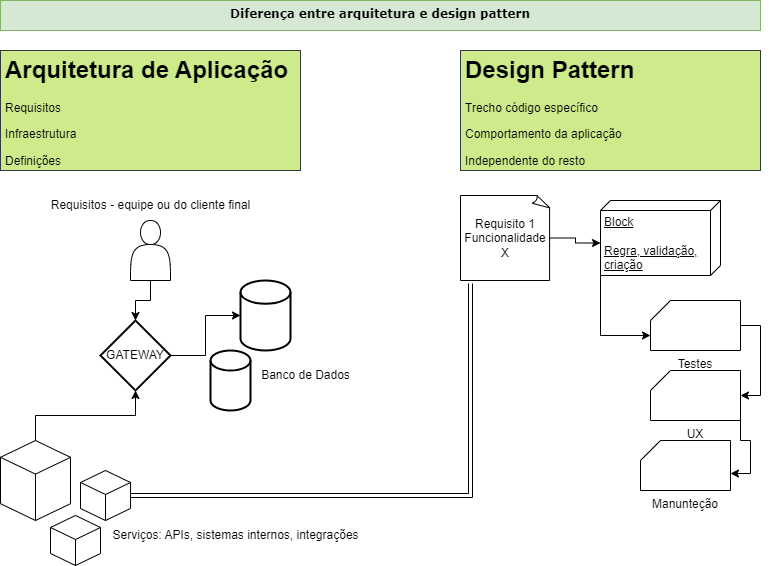

The diagram above was exported from draw.io. Its source (the exported page's mxGraphModel, read from the mxfile embedded in the PNG):
<mxGraphModel dx="880" dy="595" grid="1" gridSize="10" guides="1" tooltips="1" connect="1" arrows="1" fold="1" page="1" pageScale="1" pageWidth="827" pageHeight="1169" math="0" shadow="0">
  <root>
    <mxCell id="0" />
    <mxCell id="1" parent="0" />
    <mxCell id="yOXteJjp_M4FqLe573UW-1" value="&lt;h1&gt;Arquitetura de Aplicação&lt;/h1&gt;&lt;p&gt;Requisitos&lt;/p&gt;&lt;p&gt;Infraestrutura&lt;/p&gt;&lt;p&gt;&lt;span style=&quot;background-color: initial;&quot;&gt;Definições&lt;/span&gt;&lt;br&gt;&lt;/p&gt;" style="text;html=1;spacing=5;spacingTop=-20;whiteSpace=wrap;overflow=hidden;rounded=0;fillColor=#cdeb8b;strokeColor=#36393d;" parent="1" vertex="1">
      <mxGeometry x="40" y="70" width="300" height="120" as="geometry" />
    </mxCell>
    <mxCell id="yOXteJjp_M4FqLe573UW-2" value="&lt;p style=&quot;line-height: 90%; margin-top: 0pt; margin-bottom: 0pt; margin-right: 0in; text-indent: 0in; unicode-bidi: embed; font-size: 12px;&quot;&gt;&lt;/p&gt;&lt;div style=&quot;font-size: 12px;&quot;&gt;&lt;span style=&quot;font-size: 12px; font-weight: bold; text-indent: 0in; background-color: initial;&quot;&gt;Diferença&amp;nbsp;&lt;/span&gt;&lt;span style=&quot;font-variant-numeric: normal; font-variant-east-asian: normal; font-variant-alternates: normal; font-variant-position: normal; font-weight: bold; background-color: initial; text-indent: 0in;&quot;&gt;entre &lt;/span&gt;&lt;span style=&quot;font-variant-numeric: normal; font-variant-east-asian: normal; font-variant-alternates: normal; font-variant-position: normal; font-weight: bold; background-color: initial; text-indent: 0in;&quot;&gt;arquitetura&amp;nbsp;&lt;/span&gt;&lt;span style=&quot;background-color: initial; text-indent: 0in; font-weight: bold;&quot;&gt;e design pattern&lt;/span&gt;&lt;/div&gt;&lt;p style=&quot;font-size: 12px;&quot;&gt;&lt;/p&gt;" style="text;whiteSpace=wrap;html=1;fontFamily=Verdana;fillColor=#d5e8d4;strokeColor=#82b366;align=center;fontSize=12;" parent="1" vertex="1">
      <mxGeometry x="40" y="20" width="760" height="30" as="geometry" />
    </mxCell>
    <mxCell id="yOXteJjp_M4FqLe573UW-3" value="&lt;h1&gt;Design Pattern&lt;/h1&gt;&lt;p&gt;Trecho código específico&lt;/p&gt;&lt;p&gt;Comportamento da aplicação&lt;/p&gt;&lt;p&gt;&lt;span style=&quot;background-color: initial;&quot;&gt;Independente do resto&lt;/span&gt;&lt;br&gt;&lt;/p&gt;" style="text;html=1;spacing=5;spacingTop=-20;whiteSpace=wrap;overflow=hidden;rounded=0;fillColor=#cdeb8b;strokeColor=#36393d;" parent="1" vertex="1">
      <mxGeometry x="500" y="70" width="300" height="120" as="geometry" />
    </mxCell>
    <mxCell id="yOXteJjp_M4FqLe573UW-4" value="" style="html=1;whiteSpace=wrap;shape=isoCube2;backgroundOutline=1;isoAngle=15;" parent="1" vertex="1">
      <mxGeometry x="40" y="460" width="70" height="80" as="geometry" />
    </mxCell>
    <mxCell id="yOXteJjp_M4FqLe573UW-5" value="" style="html=1;whiteSpace=wrap;shape=isoCube2;backgroundOutline=1;isoAngle=15;" parent="1" vertex="1">
      <mxGeometry x="90" y="535" width="50" height="50" as="geometry" />
    </mxCell>
    <mxCell id="yOXteJjp_M4FqLe573UW-6" value="" style="html=1;whiteSpace=wrap;shape=isoCube2;backgroundOutline=1;isoAngle=15;" parent="1" vertex="1">
      <mxGeometry x="120" y="490" width="50" height="50" as="geometry" />
    </mxCell>
    <mxCell id="yOXteJjp_M4FqLe573UW-7" value="" style="shape=actor;whiteSpace=wrap;html=1;" parent="1" vertex="1">
      <mxGeometry x="170" y="240" width="40" height="60" as="geometry" />
    </mxCell>
    <mxCell id="yOXteJjp_M4FqLe573UW-9" value="" style="strokeWidth=2;html=1;shape=mxgraph.flowchart.database;whiteSpace=wrap;" parent="1" vertex="1">
      <mxGeometry x="280" y="300" width="50" height="70" as="geometry" />
    </mxCell>
    <mxCell id="yOXteJjp_M4FqLe573UW-10" value="" style="strokeWidth=2;html=1;shape=mxgraph.flowchart.database;whiteSpace=wrap;" parent="1" vertex="1">
      <mxGeometry x="250" y="370" width="40" height="60" as="geometry" />
    </mxCell>
    <mxCell id="yOXteJjp_M4FqLe573UW-11" value="GATEWAY" style="strokeWidth=2;html=1;shape=mxgraph.flowchart.decision;whiteSpace=wrap;" parent="1" vertex="1">
      <mxGeometry x="140" y="340" width="70" height="70" as="geometry" />
    </mxCell>
    <mxCell id="yOXteJjp_M4FqLe573UW-16" value="Requisito 1&lt;br&gt;Funcionalidade X" style="whiteSpace=wrap;html=1;shape=mxgraph.basic.document" parent="1" vertex="1">
      <mxGeometry x="500" y="215" width="90" height="85" as="geometry" />
    </mxCell>
    <mxCell id="yOXteJjp_M4FqLe573UW-17" value="Block&lt;br&gt;&lt;br&gt;Regra, validação, criação" style="verticalAlign=top;align=left;spacingTop=8;spacingLeft=2;spacingRight=12;shape=cube;size=10;direction=south;fontStyle=4;html=1;whiteSpace=wrap;" parent="1" vertex="1">
      <mxGeometry x="640" y="220" width="120" height="75" as="geometry" />
    </mxCell>
    <mxCell id="yOXteJjp_M4FqLe573UW-18" value="Testes" style="verticalLabelPosition=bottom;verticalAlign=top;html=1;shape=card;whiteSpace=wrap;size=20;arcSize=12;" parent="1" vertex="1">
      <mxGeometry x="690" y="320" width="90" height="50" as="geometry" />
    </mxCell>
    <mxCell id="yOXteJjp_M4FqLe573UW-19" value="UX" style="verticalLabelPosition=bottom;verticalAlign=top;html=1;shape=card;whiteSpace=wrap;size=20;arcSize=12;" parent="1" vertex="1">
      <mxGeometry x="690" y="390" width="90" height="50" as="geometry" />
    </mxCell>
    <mxCell id="yOXteJjp_M4FqLe573UW-20" value="Manunteção" style="verticalLabelPosition=bottom;verticalAlign=top;html=1;shape=card;whiteSpace=wrap;size=20;arcSize=12;" parent="1" vertex="1">
      <mxGeometry x="680" y="460" width="90" height="50" as="geometry" />
    </mxCell>
    <mxCell id="4jiCISRoeXazxuWCcNHo-3" value="Requisitos - equipe ou do cliente final" style="text;html=1;align=center;verticalAlign=middle;resizable=0;points=[];autosize=1;strokeColor=none;fillColor=none;" vertex="1" parent="1">
      <mxGeometry x="80" y="210" width="220" height="30" as="geometry" />
    </mxCell>
    <mxCell id="4jiCISRoeXazxuWCcNHo-4" value="Serviços: APIs, sistemas internos, integrações" style="text;html=1;align=center;verticalAlign=middle;resizable=0;points=[];autosize=1;strokeColor=none;fillColor=none;" vertex="1" parent="1">
      <mxGeometry x="140" y="540" width="270" height="30" as="geometry" />
    </mxCell>
    <mxCell id="4jiCISRoeXazxuWCcNHo-5" value="Banco de Dados" style="text;html=1;align=center;verticalAlign=middle;resizable=0;points=[];autosize=1;strokeColor=none;fillColor=none;" vertex="1" parent="1">
      <mxGeometry x="290" y="380" width="110" height="30" as="geometry" />
    </mxCell>
    <mxCell id="4jiCISRoeXazxuWCcNHo-6" style="edgeStyle=orthogonalEdgeStyle;rounded=0;orthogonalLoop=1;jettySize=auto;html=1;exitX=0.5;exitY=0;exitDx=0;exitDy=0;exitPerimeter=0;entryX=0.5;entryY=1;entryDx=0;entryDy=0;entryPerimeter=0;" edge="1" parent="1" source="yOXteJjp_M4FqLe573UW-4" target="yOXteJjp_M4FqLe573UW-11">
      <mxGeometry relative="1" as="geometry" />
    </mxCell>
    <mxCell id="4jiCISRoeXazxuWCcNHo-7" style="edgeStyle=orthogonalEdgeStyle;rounded=0;orthogonalLoop=1;jettySize=auto;html=1;exitX=0.5;exitY=1;exitDx=0;exitDy=0;entryX=0.5;entryY=0;entryDx=0;entryDy=0;entryPerimeter=0;" edge="1" parent="1" source="yOXteJjp_M4FqLe573UW-7" target="yOXteJjp_M4FqLe573UW-11">
      <mxGeometry relative="1" as="geometry" />
    </mxCell>
    <mxCell id="4jiCISRoeXazxuWCcNHo-8" style="edgeStyle=orthogonalEdgeStyle;rounded=0;orthogonalLoop=1;jettySize=auto;html=1;exitX=1;exitY=0.5;exitDx=0;exitDy=0;exitPerimeter=0;entryX=0;entryY=0.5;entryDx=0;entryDy=0;entryPerimeter=0;" edge="1" parent="1" source="yOXteJjp_M4FqLe573UW-11" target="yOXteJjp_M4FqLe573UW-9">
      <mxGeometry relative="1" as="geometry" />
    </mxCell>
    <mxCell id="4jiCISRoeXazxuWCcNHo-9" style="edgeStyle=orthogonalEdgeStyle;rounded=0;orthogonalLoop=1;jettySize=auto;html=1;exitX=1;exitY=0.5;exitDx=0;exitDy=0;exitPerimeter=0;entryX=0.111;entryY=1.035;entryDx=0;entryDy=0;entryPerimeter=0;shape=link;" edge="1" parent="1" source="yOXteJjp_M4FqLe573UW-6" target="yOXteJjp_M4FqLe573UW-16">
      <mxGeometry relative="1" as="geometry" />
    </mxCell>
    <mxCell id="4jiCISRoeXazxuWCcNHo-10" style="edgeStyle=orthogonalEdgeStyle;rounded=0;orthogonalLoop=1;jettySize=auto;html=1;exitX=1;exitY=0.5;exitDx=0;exitDy=0;exitPerimeter=0;entryX=0;entryY=0;entryDx=42.5;entryDy=120;entryPerimeter=0;" edge="1" parent="1" source="yOXteJjp_M4FqLe573UW-16" target="yOXteJjp_M4FqLe573UW-17">
      <mxGeometry relative="1" as="geometry" />
    </mxCell>
    <mxCell id="4jiCISRoeXazxuWCcNHo-11" style="edgeStyle=orthogonalEdgeStyle;rounded=0;orthogonalLoop=1;jettySize=auto;html=1;exitX=1;exitY=1;exitDx=0;exitDy=0;exitPerimeter=0;entryX=0;entryY=0;entryDx=0;entryDy=35;entryPerimeter=0;" edge="1" parent="1" source="yOXteJjp_M4FqLe573UW-17" target="yOXteJjp_M4FqLe573UW-18">
      <mxGeometry relative="1" as="geometry" />
    </mxCell>
    <mxCell id="4jiCISRoeXazxuWCcNHo-12" style="edgeStyle=orthogonalEdgeStyle;rounded=0;orthogonalLoop=1;jettySize=auto;html=1;exitX=1;exitY=0.5;exitDx=0;exitDy=0;exitPerimeter=0;entryX=1;entryY=0.5;entryDx=0;entryDy=0;entryPerimeter=0;" edge="1" parent="1" source="yOXteJjp_M4FqLe573UW-18" target="yOXteJjp_M4FqLe573UW-19">
      <mxGeometry relative="1" as="geometry" />
    </mxCell>
    <mxCell id="4jiCISRoeXazxuWCcNHo-14" style="edgeStyle=orthogonalEdgeStyle;rounded=0;orthogonalLoop=1;jettySize=auto;html=1;exitX=1;exitY=1;exitDx=0;exitDy=0;exitPerimeter=0;entryX=1;entryY=0.66;entryDx=0;entryDy=0;entryPerimeter=0;" edge="1" parent="1" source="yOXteJjp_M4FqLe573UW-19" target="yOXteJjp_M4FqLe573UW-20">
      <mxGeometry relative="1" as="geometry" />
    </mxCell>
  </root>
</mxGraphModel>